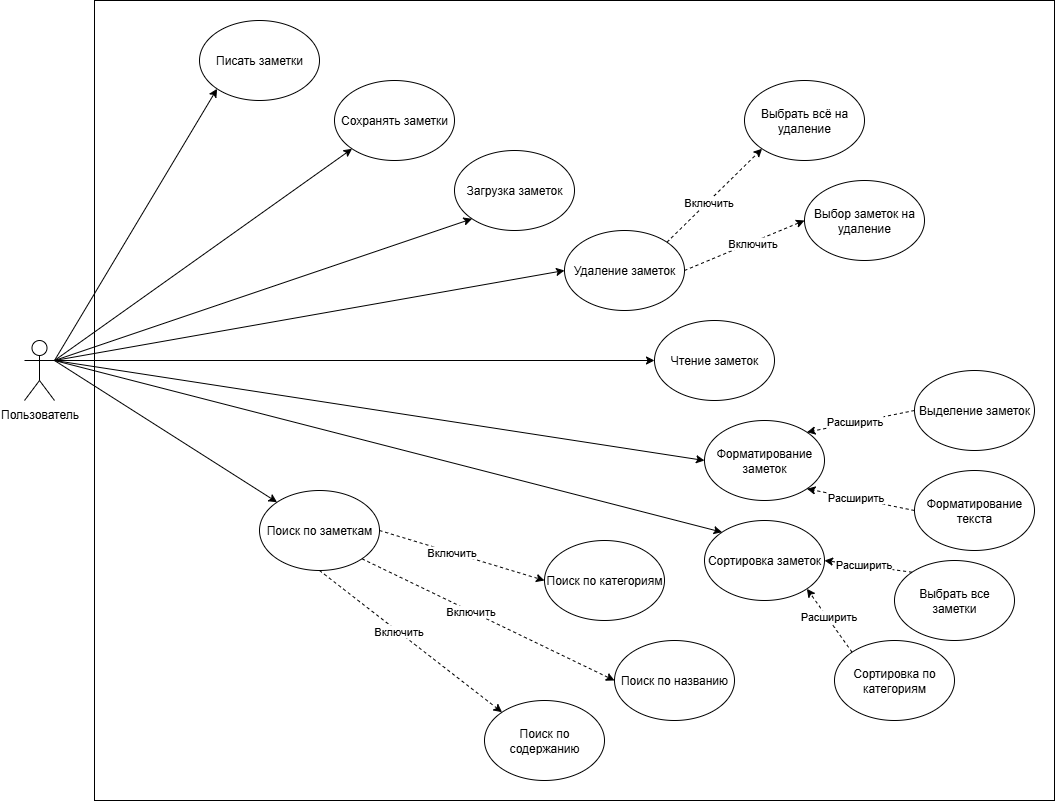

The diagram above was exported from draw.io. Its source (the exported page's mxGraphModel, read from the mxfile embedded in the PNG):
<mxGraphModel dx="1489" dy="1864" grid="1" gridSize="10" guides="1" tooltips="1" connect="1" arrows="1" fold="1" page="1" pageScale="1" pageWidth="850" pageHeight="1100" math="0" shadow="0">
  <root>
    <mxCell id="0" />
    <mxCell id="1" parent="0" />
    <mxCell id="hhKMCg0I2CnDBuVAjSOz-50" value="" style="rounded=0;whiteSpace=wrap;html=1;" vertex="1" parent="1">
      <mxGeometry x="200" y="-130" width="960" height="800" as="geometry" />
    </mxCell>
    <mxCell id="hhKMCg0I2CnDBuVAjSOz-1" value="Пользователь" style="shape=umlActor;verticalLabelPosition=bottom;verticalAlign=top;html=1;outlineConnect=0;" vertex="1" parent="1">
      <mxGeometry x="130" y="210" width="30" height="60" as="geometry" />
    </mxCell>
    <mxCell id="hhKMCg0I2CnDBuVAjSOz-3" value="" style="endArrow=classic;html=1;rounded=0;entryX=0;entryY=1;entryDx=0;entryDy=0;exitX=1;exitY=0.3333333333333333;exitDx=0;exitDy=0;exitPerimeter=0;" edge="1" parent="1" source="hhKMCg0I2CnDBuVAjSOz-1" target="hhKMCg0I2CnDBuVAjSOz-4">
      <mxGeometry width="50" height="50" relative="1" as="geometry">
        <mxPoint x="170" y="200" as="sourcePoint" />
        <mxPoint x="220" y="150" as="targetPoint" />
      </mxGeometry>
    </mxCell>
    <mxCell id="hhKMCg0I2CnDBuVAjSOz-4" value="Писать заметки" style="ellipse;whiteSpace=wrap;html=1;" vertex="1" parent="1">
      <mxGeometry x="305" y="-110" width="120" height="80" as="geometry" />
    </mxCell>
    <mxCell id="hhKMCg0I2CnDBuVAjSOz-5" value="Сохранять заметки" style="ellipse;whiteSpace=wrap;html=1;" vertex="1" parent="1">
      <mxGeometry x="440" y="-50" width="120" height="80" as="geometry" />
    </mxCell>
    <mxCell id="hhKMCg0I2CnDBuVAjSOz-6" value="Загрузка заметок" style="ellipse;whiteSpace=wrap;html=1;" vertex="1" parent="1">
      <mxGeometry x="560" y="20" width="120" height="80" as="geometry" />
    </mxCell>
    <mxCell id="hhKMCg0I2CnDBuVAjSOz-7" value="Удаление заметок" style="ellipse;whiteSpace=wrap;html=1;" vertex="1" parent="1">
      <mxGeometry x="670" y="100" width="120" height="80" as="geometry" />
    </mxCell>
    <mxCell id="hhKMCg0I2CnDBuVAjSOz-8" value="Чтение заметок" style="ellipse;whiteSpace=wrap;html=1;" vertex="1" parent="1">
      <mxGeometry x="760" y="190" width="120" height="80" as="geometry" />
    </mxCell>
    <mxCell id="hhKMCg0I2CnDBuVAjSOz-9" value="" style="endArrow=classic;html=1;rounded=0;exitX=1;exitY=0;exitDx=0;exitDy=0;dashed=1;entryX=0;entryY=1;entryDx=0;entryDy=0;" edge="1" parent="1" source="hhKMCg0I2CnDBuVAjSOz-7" target="hhKMCg0I2CnDBuVAjSOz-13">
      <mxGeometry width="50" height="50" relative="1" as="geometry">
        <mxPoint x="820" y="40" as="sourcePoint" />
        <mxPoint x="850" y="30" as="targetPoint" />
      </mxGeometry>
    </mxCell>
    <mxCell id="hhKMCg0I2CnDBuVAjSOz-11" value="Включить" style="edgeLabel;html=1;align=center;verticalAlign=middle;resizable=0;points=[];" vertex="1" connectable="0" parent="hhKMCg0I2CnDBuVAjSOz-9">
      <mxGeometry x="-0.1427" relative="1" as="geometry">
        <mxPoint as="offset" />
      </mxGeometry>
    </mxCell>
    <mxCell id="hhKMCg0I2CnDBuVAjSOz-10" value="" style="endArrow=classic;html=1;rounded=0;exitX=1;exitY=0.5;exitDx=0;exitDy=0;dashed=1;entryX=0;entryY=0.5;entryDx=0;entryDy=0;" edge="1" parent="1" source="hhKMCg0I2CnDBuVAjSOz-7" target="hhKMCg0I2CnDBuVAjSOz-15">
      <mxGeometry width="50" height="50" relative="1" as="geometry">
        <mxPoint x="920" y="172" as="sourcePoint" />
        <mxPoint x="900" y="90" as="targetPoint" />
      </mxGeometry>
    </mxCell>
    <mxCell id="hhKMCg0I2CnDBuVAjSOz-12" value="Включить" style="edgeLabel;html=1;align=center;verticalAlign=middle;resizable=0;points=[];" vertex="1" connectable="0" parent="hhKMCg0I2CnDBuVAjSOz-10">
      <mxGeometry x="0.1157" y="-1" relative="1" as="geometry">
        <mxPoint y="-1" as="offset" />
      </mxGeometry>
    </mxCell>
    <mxCell id="hhKMCg0I2CnDBuVAjSOz-13" value="Выбрать всё на удаление" style="ellipse;whiteSpace=wrap;html=1;" vertex="1" parent="1">
      <mxGeometry x="850" y="-50" width="120" height="80" as="geometry" />
    </mxCell>
    <mxCell id="hhKMCg0I2CnDBuVAjSOz-15" value="Выбор заметок на удаление" style="ellipse;whiteSpace=wrap;html=1;" vertex="1" parent="1">
      <mxGeometry x="910" y="50" width="120" height="80" as="geometry" />
    </mxCell>
    <mxCell id="hhKMCg0I2CnDBuVAjSOz-16" value="Форматирование заметок" style="ellipse;whiteSpace=wrap;html=1;" vertex="1" parent="1">
      <mxGeometry x="810" y="290" width="120" height="80" as="geometry" />
    </mxCell>
    <mxCell id="hhKMCg0I2CnDBuVAjSOz-17" value="Выделение заметок" style="ellipse;whiteSpace=wrap;html=1;" vertex="1" parent="1">
      <mxGeometry x="1020" y="240" width="120" height="80" as="geometry" />
    </mxCell>
    <mxCell id="hhKMCg0I2CnDBuVAjSOz-18" value="Форматирование текста" style="ellipse;whiteSpace=wrap;html=1;" vertex="1" parent="1">
      <mxGeometry x="1020" y="340" width="120" height="80" as="geometry" />
    </mxCell>
    <mxCell id="hhKMCg0I2CnDBuVAjSOz-19" value="" style="endArrow=classic;html=1;rounded=0;entryX=0;entryY=1;entryDx=0;entryDy=0;exitX=1;exitY=0.3333333333333333;exitDx=0;exitDy=0;exitPerimeter=0;" edge="1" parent="1" source="hhKMCg0I2CnDBuVAjSOz-1" target="hhKMCg0I2CnDBuVAjSOz-5">
      <mxGeometry width="50" height="50" relative="1" as="geometry">
        <mxPoint x="440" y="472" as="sourcePoint" />
        <mxPoint x="603" y="200" as="targetPoint" />
      </mxGeometry>
    </mxCell>
    <mxCell id="hhKMCg0I2CnDBuVAjSOz-20" value="" style="endArrow=classic;html=1;rounded=0;entryX=0;entryY=1;entryDx=0;entryDy=0;exitX=1;exitY=0.3333333333333333;exitDx=0;exitDy=0;exitPerimeter=0;" edge="1" parent="1" source="hhKMCg0I2CnDBuVAjSOz-1" target="hhKMCg0I2CnDBuVAjSOz-6">
      <mxGeometry width="50" height="50" relative="1" as="geometry">
        <mxPoint x="480" y="442" as="sourcePoint" />
        <mxPoint x="643" y="170" as="targetPoint" />
      </mxGeometry>
    </mxCell>
    <mxCell id="hhKMCg0I2CnDBuVAjSOz-21" value="" style="endArrow=classic;html=1;rounded=0;entryX=0;entryY=0.5;entryDx=0;entryDy=0;exitX=1;exitY=0.3333333333333333;exitDx=0;exitDy=0;exitPerimeter=0;" edge="1" parent="1" source="hhKMCg0I2CnDBuVAjSOz-1" target="hhKMCg0I2CnDBuVAjSOz-7">
      <mxGeometry width="50" height="50" relative="1" as="geometry">
        <mxPoint x="510" y="502" as="sourcePoint" />
        <mxPoint x="673" y="230" as="targetPoint" />
      </mxGeometry>
    </mxCell>
    <mxCell id="hhKMCg0I2CnDBuVAjSOz-22" value="" style="endArrow=classic;html=1;rounded=0;entryX=0;entryY=0.5;entryDx=0;entryDy=0;exitX=1;exitY=0.3333333333333333;exitDx=0;exitDy=0;exitPerimeter=0;" edge="1" parent="1" source="hhKMCg0I2CnDBuVAjSOz-1" target="hhKMCg0I2CnDBuVAjSOz-8">
      <mxGeometry width="50" height="50" relative="1" as="geometry">
        <mxPoint x="580" y="552" as="sourcePoint" />
        <mxPoint x="743" y="280" as="targetPoint" />
      </mxGeometry>
    </mxCell>
    <mxCell id="hhKMCg0I2CnDBuVAjSOz-23" value="" style="endArrow=classic;html=1;rounded=0;entryX=0;entryY=0.5;entryDx=0;entryDy=0;exitX=1;exitY=0.3333333333333333;exitDx=0;exitDy=0;exitPerimeter=0;" edge="1" parent="1" source="hhKMCg0I2CnDBuVAjSOz-1" target="hhKMCg0I2CnDBuVAjSOz-16">
      <mxGeometry width="50" height="50" relative="1" as="geometry">
        <mxPoint x="580" y="582" as="sourcePoint" />
        <mxPoint x="743" y="310" as="targetPoint" />
      </mxGeometry>
    </mxCell>
    <mxCell id="hhKMCg0I2CnDBuVAjSOz-24" value="" style="endArrow=classic;html=1;rounded=0;dashed=1;entryX=1;entryY=0;entryDx=0;entryDy=0;exitX=0;exitY=0.5;exitDx=0;exitDy=0;" edge="1" parent="1" source="hhKMCg0I2CnDBuVAjSOz-17" target="hhKMCg0I2CnDBuVAjSOz-16">
      <mxGeometry width="50" height="50" relative="1" as="geometry">
        <mxPoint x="1010" y="210" as="sourcePoint" />
        <mxPoint x="1350" y="190" as="targetPoint" />
      </mxGeometry>
    </mxCell>
    <mxCell id="hhKMCg0I2CnDBuVAjSOz-25" value="Расширить" style="edgeLabel;html=1;align=center;verticalAlign=middle;resizable=0;points=[];" vertex="1" connectable="0" parent="hhKMCg0I2CnDBuVAjSOz-24">
      <mxGeometry x="0.1157" y="-1" relative="1" as="geometry">
        <mxPoint y="-1" as="offset" />
      </mxGeometry>
    </mxCell>
    <mxCell id="hhKMCg0I2CnDBuVAjSOz-26" value="" style="endArrow=classic;html=1;rounded=0;dashed=1;entryX=1;entryY=1;entryDx=0;entryDy=0;exitX=0;exitY=0.5;exitDx=0;exitDy=0;" edge="1" parent="1" source="hhKMCg0I2CnDBuVAjSOz-18" target="hhKMCg0I2CnDBuVAjSOz-16">
      <mxGeometry width="50" height="50" relative="1" as="geometry">
        <mxPoint x="1018" y="460" as="sourcePoint" />
        <mxPoint x="910" y="482" as="targetPoint" />
      </mxGeometry>
    </mxCell>
    <mxCell id="hhKMCg0I2CnDBuVAjSOz-27" value="Расширить" style="edgeLabel;html=1;align=center;verticalAlign=middle;resizable=0;points=[];" vertex="1" connectable="0" parent="hhKMCg0I2CnDBuVAjSOz-26">
      <mxGeometry x="0.1157" y="-1" relative="1" as="geometry">
        <mxPoint y="-1" as="offset" />
      </mxGeometry>
    </mxCell>
    <mxCell id="hhKMCg0I2CnDBuVAjSOz-28" value="" style="endArrow=classic;html=1;rounded=0;exitX=1;exitY=0.3333333333333333;exitDx=0;exitDy=0;exitPerimeter=0;entryX=0;entryY=0;entryDx=0;entryDy=0;" edge="1" parent="1" source="hhKMCg0I2CnDBuVAjSOz-1" target="hhKMCg0I2CnDBuVAjSOz-29">
      <mxGeometry width="50" height="50" relative="1" as="geometry">
        <mxPoint x="440" y="360" as="sourcePoint" />
        <mxPoint x="450" y="450" as="targetPoint" />
      </mxGeometry>
    </mxCell>
    <mxCell id="hhKMCg0I2CnDBuVAjSOz-29" value="Поиск по заметкам" style="ellipse;whiteSpace=wrap;html=1;" vertex="1" parent="1">
      <mxGeometry x="365" y="360" width="120" height="80" as="geometry" />
    </mxCell>
    <mxCell id="hhKMCg0I2CnDBuVAjSOz-31" value="Поиск по категориям" style="ellipse;whiteSpace=wrap;html=1;" vertex="1" parent="1">
      <mxGeometry x="650" y="410" width="120" height="80" as="geometry" />
    </mxCell>
    <mxCell id="hhKMCg0I2CnDBuVAjSOz-32" value="" style="endArrow=classic;html=1;rounded=0;exitX=1;exitY=0.5;exitDx=0;exitDy=0;dashed=1;entryX=0;entryY=0.5;entryDx=0;entryDy=0;" edge="1" target="hhKMCg0I2CnDBuVAjSOz-31" parent="1" source="hhKMCg0I2CnDBuVAjSOz-29">
      <mxGeometry width="50" height="50" relative="1" as="geometry">
        <mxPoint x="482" y="602" as="sourcePoint" />
        <mxPoint x="560" y="520" as="targetPoint" />
      </mxGeometry>
    </mxCell>
    <mxCell id="hhKMCg0I2CnDBuVAjSOz-33" value="Включить" style="edgeLabel;html=1;align=center;verticalAlign=middle;resizable=0;points=[];" vertex="1" connectable="0" parent="hhKMCg0I2CnDBuVAjSOz-32">
      <mxGeometry x="-0.1427" relative="1" as="geometry">
        <mxPoint as="offset" />
      </mxGeometry>
    </mxCell>
    <mxCell id="hhKMCg0I2CnDBuVAjSOz-35" value="Поиск по названию" style="ellipse;whiteSpace=wrap;html=1;" vertex="1" parent="1">
      <mxGeometry x="720" y="510" width="120" height="80" as="geometry" />
    </mxCell>
    <mxCell id="hhKMCg0I2CnDBuVAjSOz-36" value="" style="endArrow=classic;html=1;rounded=0;exitX=1;exitY=1;exitDx=0;exitDy=0;dashed=1;entryX=0;entryY=0.5;entryDx=0;entryDy=0;" edge="1" parent="1" source="hhKMCg0I2CnDBuVAjSOz-29" target="hhKMCg0I2CnDBuVAjSOz-35">
      <mxGeometry width="50" height="50" relative="1" as="geometry">
        <mxPoint x="260" y="560" as="sourcePoint" />
        <mxPoint x="370" y="620" as="targetPoint" />
      </mxGeometry>
    </mxCell>
    <mxCell id="hhKMCg0I2CnDBuVAjSOz-37" value="Включить" style="edgeLabel;html=1;align=center;verticalAlign=middle;resizable=0;points=[];" vertex="1" connectable="0" parent="hhKMCg0I2CnDBuVAjSOz-36">
      <mxGeometry x="-0.1427" relative="1" as="geometry">
        <mxPoint as="offset" />
      </mxGeometry>
    </mxCell>
    <mxCell id="hhKMCg0I2CnDBuVAjSOz-38" value="Поиск по содержанию" style="ellipse;whiteSpace=wrap;html=1;" vertex="1" parent="1">
      <mxGeometry x="590" y="570" width="120" height="80" as="geometry" />
    </mxCell>
    <mxCell id="hhKMCg0I2CnDBuVAjSOz-39" value="" style="endArrow=classic;html=1;rounded=0;exitX=0.5;exitY=1;exitDx=0;exitDy=0;dashed=1;entryX=0;entryY=0;entryDx=0;entryDy=0;" edge="1" parent="1" source="hhKMCg0I2CnDBuVAjSOz-29" target="hhKMCg0I2CnDBuVAjSOz-38">
      <mxGeometry width="50" height="50" relative="1" as="geometry">
        <mxPoint x="249.57" y="539.72" as="sourcePoint" />
        <mxPoint x="387.57" y="661.72" as="targetPoint" />
      </mxGeometry>
    </mxCell>
    <mxCell id="hhKMCg0I2CnDBuVAjSOz-40" value="Включить" style="edgeLabel;html=1;align=center;verticalAlign=middle;resizable=0;points=[];" vertex="1" connectable="0" parent="hhKMCg0I2CnDBuVAjSOz-39">
      <mxGeometry x="-0.1427" relative="1" as="geometry">
        <mxPoint as="offset" />
      </mxGeometry>
    </mxCell>
    <mxCell id="hhKMCg0I2CnDBuVAjSOz-41" value="Сортировка заметок" style="ellipse;whiteSpace=wrap;html=1;" vertex="1" parent="1">
      <mxGeometry x="810" y="390" width="120" height="80" as="geometry" />
    </mxCell>
    <mxCell id="hhKMCg0I2CnDBuVAjSOz-42" value="" style="endArrow=classic;html=1;rounded=0;entryX=0;entryY=0;entryDx=0;entryDy=0;exitX=1;exitY=0.3333333333333333;exitDx=0;exitDy=0;exitPerimeter=0;" edge="1" parent="1" source="hhKMCg0I2CnDBuVAjSOz-1" target="hhKMCg0I2CnDBuVAjSOz-41">
      <mxGeometry width="50" height="50" relative="1" as="geometry">
        <mxPoint x="560" y="430" as="sourcePoint" />
        <mxPoint x="1210" y="530" as="targetPoint" />
      </mxGeometry>
    </mxCell>
    <mxCell id="hhKMCg0I2CnDBuVAjSOz-43" value="Сортировка по категориям" style="ellipse;whiteSpace=wrap;html=1;" vertex="1" parent="1">
      <mxGeometry x="940" y="510" width="120" height="80" as="geometry" />
    </mxCell>
    <mxCell id="hhKMCg0I2CnDBuVAjSOz-44" value="Выбрать все заметки" style="ellipse;whiteSpace=wrap;html=1;" vertex="1" parent="1">
      <mxGeometry x="1000" y="430" width="120" height="80" as="geometry" />
    </mxCell>
    <mxCell id="hhKMCg0I2CnDBuVAjSOz-45" value="" style="endArrow=classic;html=1;rounded=0;dashed=1;entryX=1;entryY=0.5;entryDx=0;entryDy=0;exitX=0;exitY=0;exitDx=0;exitDy=0;" edge="1" parent="1" source="hhKMCg0I2CnDBuVAjSOz-44" target="hhKMCg0I2CnDBuVAjSOz-41">
      <mxGeometry width="50" height="50" relative="1" as="geometry">
        <mxPoint x="888" y="530" as="sourcePoint" />
        <mxPoint x="780" y="552" as="targetPoint" />
      </mxGeometry>
    </mxCell>
    <mxCell id="hhKMCg0I2CnDBuVAjSOz-46" value="Расширить" style="edgeLabel;html=1;align=center;verticalAlign=middle;resizable=0;points=[];" vertex="1" connectable="0" parent="hhKMCg0I2CnDBuVAjSOz-45">
      <mxGeometry x="0.1157" y="-1" relative="1" as="geometry">
        <mxPoint y="-1" as="offset" />
      </mxGeometry>
    </mxCell>
    <mxCell id="hhKMCg0I2CnDBuVAjSOz-47" value="" style="endArrow=classic;html=1;rounded=0;dashed=1;entryX=1;entryY=1;entryDx=0;entryDy=0;exitX=0;exitY=0;exitDx=0;exitDy=0;" edge="1" parent="1" source="hhKMCg0I2CnDBuVAjSOz-43" target="hhKMCg0I2CnDBuVAjSOz-41">
      <mxGeometry width="50" height="50" relative="1" as="geometry">
        <mxPoint x="868" y="652" as="sourcePoint" />
        <mxPoint x="760" y="630" as="targetPoint" />
      </mxGeometry>
    </mxCell>
    <mxCell id="hhKMCg0I2CnDBuVAjSOz-48" value="Расширить" style="edgeLabel;html=1;align=center;verticalAlign=middle;resizable=0;points=[];" vertex="1" connectable="0" parent="hhKMCg0I2CnDBuVAjSOz-47">
      <mxGeometry x="0.1157" y="-1" relative="1" as="geometry">
        <mxPoint y="-1" as="offset" />
      </mxGeometry>
    </mxCell>
  </root>
</mxGraphModel>